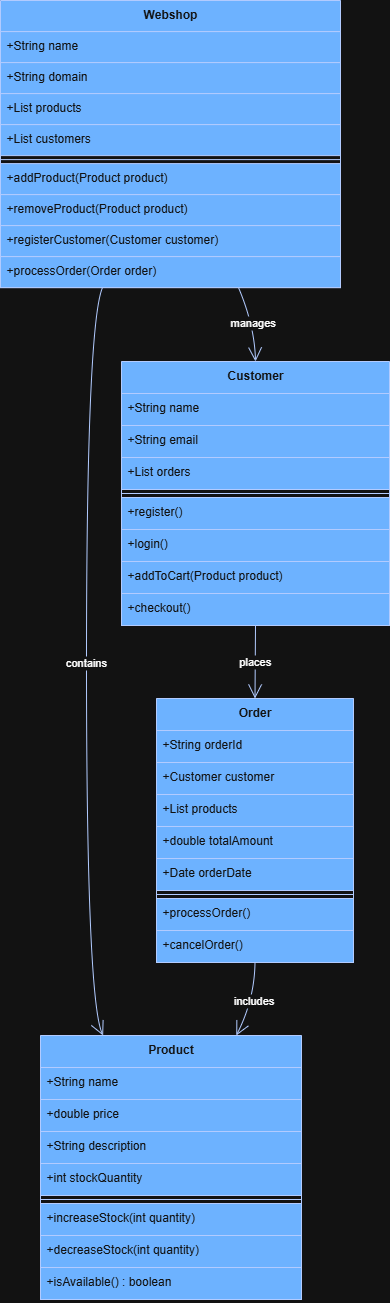

The diagram above was exported from draw.io. Its source (the exported page's mxGraphModel, read from the mxfile embedded in the PNG):
<mxGraphModel dx="3169" dy="1727" grid="1" gridSize="10" guides="1" tooltips="1" connect="1" arrows="1" fold="1" page="1" pageScale="1" pageWidth="827" pageHeight="1169" math="0" shadow="0">
  <root>
    <mxCell id="0" />
    <mxCell id="1" parent="0" />
    <mxCell id="2" value="Webshop" style="swimlane;fontStyle=1;align=center;verticalAlign=top;childLayout=stackLayout;horizontal=1;startSize=31.11111111111111;horizontalStack=0;resizeParent=1;resizeParentMax=0;resizeLast=0;collapsible=0;marginBottom=0;fillColor=#0050ef;fontColor=#ffffff;strokeColor=#001DBC;" parent="1" vertex="1">
      <mxGeometry x="8" y="8" width="340" height="287.1111111111111" as="geometry" />
    </mxCell>
    <mxCell id="3" value="+String name" style="text;strokeColor=#001DBC;fillColor=#0050ef;align=left;verticalAlign=top;spacingLeft=4;spacingRight=4;overflow=hidden;rotatable=0;points=[[0,0.5],[1,0.5]];portConstraint=eastwest;fontColor=#ffffff;" parent="2" vertex="1">
      <mxGeometry y="31.11111111111111" width="340" height="31" as="geometry" />
    </mxCell>
    <mxCell id="4" value="+String domain" style="text;strokeColor=#001DBC;fillColor=#0050ef;align=left;verticalAlign=top;spacingLeft=4;spacingRight=4;overflow=hidden;rotatable=0;points=[[0,0.5],[1,0.5]];portConstraint=eastwest;fontColor=#ffffff;" parent="2" vertex="1">
      <mxGeometry y="62.111111111111114" width="340" height="31" as="geometry" />
    </mxCell>
    <mxCell id="5" value="+List products" style="text;strokeColor=#001DBC;fillColor=#0050ef;align=left;verticalAlign=top;spacingLeft=4;spacingRight=4;overflow=hidden;rotatable=0;points=[[0,0.5],[1,0.5]];portConstraint=eastwest;fontColor=#ffffff;" parent="2" vertex="1">
      <mxGeometry y="93.11111111111111" width="340" height="31" as="geometry" />
    </mxCell>
    <mxCell id="6" value="+List customers" style="text;strokeColor=#001DBC;fillColor=#0050ef;align=left;verticalAlign=top;spacingLeft=4;spacingRight=4;overflow=hidden;rotatable=0;points=[[0,0.5],[1,0.5]];portConstraint=eastwest;fontColor=#ffffff;" parent="2" vertex="1">
      <mxGeometry y="124.11111111111111" width="340" height="31" as="geometry" />
    </mxCell>
    <mxCell id="7" style="line;strokeWidth=1;fillColor=#0050ef;align=left;verticalAlign=middle;spacingTop=-1;spacingLeft=3;spacingRight=3;rotatable=0;labelPosition=right;points=[];portConstraint=eastwest;strokeColor=#001DBC;fontColor=#ffffff;" parent="2" vertex="1">
      <mxGeometry y="155.11111111111111" width="340" height="8" as="geometry" />
    </mxCell>
    <mxCell id="8" value="+addProduct(Product product)" style="text;strokeColor=#001DBC;fillColor=#0050ef;align=left;verticalAlign=top;spacingLeft=4;spacingRight=4;overflow=hidden;rotatable=0;points=[[0,0.5],[1,0.5]];portConstraint=eastwest;fontColor=#ffffff;" parent="2" vertex="1">
      <mxGeometry y="163.11111111111111" width="340" height="31" as="geometry" />
    </mxCell>
    <mxCell id="9" value="+removeProduct(Product product)" style="text;strokeColor=#001DBC;fillColor=#0050ef;align=left;verticalAlign=top;spacingLeft=4;spacingRight=4;overflow=hidden;rotatable=0;points=[[0,0.5],[1,0.5]];portConstraint=eastwest;fontColor=#ffffff;" parent="2" vertex="1">
      <mxGeometry y="194.11111111111111" width="340" height="31" as="geometry" />
    </mxCell>
    <mxCell id="10" value="+registerCustomer(Customer customer)" style="text;strokeColor=#001DBC;fillColor=#0050ef;align=left;verticalAlign=top;spacingLeft=4;spacingRight=4;overflow=hidden;rotatable=0;points=[[0,0.5],[1,0.5]];portConstraint=eastwest;fontColor=#ffffff;" parent="2" vertex="1">
      <mxGeometry y="225.11111111111111" width="340" height="31" as="geometry" />
    </mxCell>
    <mxCell id="11" value="+processOrder(Order order)" style="text;strokeColor=#001DBC;fillColor=#0050ef;align=left;verticalAlign=top;spacingLeft=4;spacingRight=4;overflow=hidden;rotatable=0;points=[[0,0.5],[1,0.5]];portConstraint=eastwest;fontColor=#ffffff;" parent="2" vertex="1">
      <mxGeometry y="256.1111111111111" width="340" height="31" as="geometry" />
    </mxCell>
    <mxCell id="12" value="Product" style="swimlane;fontStyle=1;align=center;verticalAlign=top;childLayout=stackLayout;horizontal=1;startSize=32;horizontalStack=0;resizeParent=1;resizeParentMax=0;resizeLast=0;collapsible=0;marginBottom=0;fillColor=#0050ef;fontColor=#ffffff;strokeColor=#001DBC;" parent="1" vertex="1">
      <mxGeometry x="48" y="1043" width="261" height="264" as="geometry" />
    </mxCell>
    <mxCell id="13" value="+String name" style="text;strokeColor=#001DBC;fillColor=#0050ef;align=left;verticalAlign=top;spacingLeft=4;spacingRight=4;overflow=hidden;rotatable=0;points=[[0,0.5],[1,0.5]];portConstraint=eastwest;fontColor=#ffffff;" parent="12" vertex="1">
      <mxGeometry y="32" width="261" height="32" as="geometry" />
    </mxCell>
    <mxCell id="14" value="+double price" style="text;strokeColor=#001DBC;fillColor=#0050ef;align=left;verticalAlign=top;spacingLeft=4;spacingRight=4;overflow=hidden;rotatable=0;points=[[0,0.5],[1,0.5]];portConstraint=eastwest;fontColor=#ffffff;" parent="12" vertex="1">
      <mxGeometry y="64" width="261" height="32" as="geometry" />
    </mxCell>
    <mxCell id="15" value="+String description" style="text;strokeColor=#001DBC;fillColor=#0050ef;align=left;verticalAlign=top;spacingLeft=4;spacingRight=4;overflow=hidden;rotatable=0;points=[[0,0.5],[1,0.5]];portConstraint=eastwest;fontColor=#ffffff;" parent="12" vertex="1">
      <mxGeometry y="96" width="261" height="32" as="geometry" />
    </mxCell>
    <mxCell id="16" value="+int stockQuantity" style="text;strokeColor=#001DBC;fillColor=#0050ef;align=left;verticalAlign=top;spacingLeft=4;spacingRight=4;overflow=hidden;rotatable=0;points=[[0,0.5],[1,0.5]];portConstraint=eastwest;fontColor=#ffffff;" parent="12" vertex="1">
      <mxGeometry y="128" width="261" height="32" as="geometry" />
    </mxCell>
    <mxCell id="17" style="line;strokeWidth=1;fillColor=#0050ef;align=left;verticalAlign=middle;spacingTop=-1;spacingLeft=3;spacingRight=3;rotatable=0;labelPosition=right;points=[];portConstraint=eastwest;strokeColor=#001DBC;fontColor=#ffffff;" parent="12" vertex="1">
      <mxGeometry y="160" width="261" height="8" as="geometry" />
    </mxCell>
    <mxCell id="18" value="+increaseStock(int quantity)" style="text;strokeColor=#001DBC;fillColor=#0050ef;align=left;verticalAlign=top;spacingLeft=4;spacingRight=4;overflow=hidden;rotatable=0;points=[[0,0.5],[1,0.5]];portConstraint=eastwest;fontColor=#ffffff;" parent="12" vertex="1">
      <mxGeometry y="168" width="261" height="32" as="geometry" />
    </mxCell>
    <mxCell id="19" value="+decreaseStock(int quantity)" style="text;strokeColor=#001DBC;fillColor=#0050ef;align=left;verticalAlign=top;spacingLeft=4;spacingRight=4;overflow=hidden;rotatable=0;points=[[0,0.5],[1,0.5]];portConstraint=eastwest;fontColor=#ffffff;" parent="12" vertex="1">
      <mxGeometry y="200" width="261" height="32" as="geometry" />
    </mxCell>
    <mxCell id="20" value="+isAvailable() : boolean" style="text;strokeColor=#001DBC;fillColor=#0050ef;align=left;verticalAlign=top;spacingLeft=4;spacingRight=4;overflow=hidden;rotatable=0;points=[[0,0.5],[1,0.5]];portConstraint=eastwest;fontColor=#ffffff;" parent="12" vertex="1">
      <mxGeometry y="232" width="261" height="32" as="geometry" />
    </mxCell>
    <mxCell id="21" value="Customer" style="swimlane;fontStyle=1;align=center;verticalAlign=top;childLayout=stackLayout;horizontal=1;startSize=32;horizontalStack=0;resizeParent=1;resizeParentMax=0;resizeLast=0;collapsible=0;marginBottom=0;fillColor=#0050ef;fontColor=#ffffff;strokeColor=#001DBC;" parent="1" vertex="1">
      <mxGeometry x="129" y="369" width="268" height="264" as="geometry" />
    </mxCell>
    <mxCell id="22" value="+String name" style="text;strokeColor=#001DBC;fillColor=#0050ef;align=left;verticalAlign=top;spacingLeft=4;spacingRight=4;overflow=hidden;rotatable=0;points=[[0,0.5],[1,0.5]];portConstraint=eastwest;fontColor=#ffffff;" parent="21" vertex="1">
      <mxGeometry y="32" width="268" height="32" as="geometry" />
    </mxCell>
    <mxCell id="23" value="+String email" style="text;strokeColor=#001DBC;fillColor=#0050ef;align=left;verticalAlign=top;spacingLeft=4;spacingRight=4;overflow=hidden;rotatable=0;points=[[0,0.5],[1,0.5]];portConstraint=eastwest;fontColor=#ffffff;" parent="21" vertex="1">
      <mxGeometry y="64" width="268" height="32" as="geometry" />
    </mxCell>
    <mxCell id="24" value="+List orders" style="text;strokeColor=#001DBC;fillColor=#0050ef;align=left;verticalAlign=top;spacingLeft=4;spacingRight=4;overflow=hidden;rotatable=0;points=[[0,0.5],[1,0.5]];portConstraint=eastwest;fontColor=#ffffff;" parent="21" vertex="1">
      <mxGeometry y="96" width="268" height="32" as="geometry" />
    </mxCell>
    <mxCell id="25" style="line;strokeWidth=1;fillColor=#0050ef;align=left;verticalAlign=middle;spacingTop=-1;spacingLeft=3;spacingRight=3;rotatable=0;labelPosition=right;points=[];portConstraint=eastwest;strokeColor=#001DBC;fontColor=#ffffff;" parent="21" vertex="1">
      <mxGeometry y="128" width="268" height="8" as="geometry" />
    </mxCell>
    <mxCell id="26" value="+register()" style="text;strokeColor=#001DBC;fillColor=#0050ef;align=left;verticalAlign=top;spacingLeft=4;spacingRight=4;overflow=hidden;rotatable=0;points=[[0,0.5],[1,0.5]];portConstraint=eastwest;fontColor=#ffffff;" parent="21" vertex="1">
      <mxGeometry y="136" width="268" height="32" as="geometry" />
    </mxCell>
    <mxCell id="27" value="+login()" style="text;strokeColor=#001DBC;fillColor=#0050ef;align=left;verticalAlign=top;spacingLeft=4;spacingRight=4;overflow=hidden;rotatable=0;points=[[0,0.5],[1,0.5]];portConstraint=eastwest;fontColor=#ffffff;" parent="21" vertex="1">
      <mxGeometry y="168" width="268" height="32" as="geometry" />
    </mxCell>
    <mxCell id="28" value="+addToCart(Product product)" style="text;strokeColor=#001DBC;fillColor=#0050ef;align=left;verticalAlign=top;spacingLeft=4;spacingRight=4;overflow=hidden;rotatable=0;points=[[0,0.5],[1,0.5]];portConstraint=eastwest;fontColor=#ffffff;" parent="21" vertex="1">
      <mxGeometry y="200" width="268" height="32" as="geometry" />
    </mxCell>
    <mxCell id="29" value="+checkout()" style="text;strokeColor=#001DBC;fillColor=#0050ef;align=left;verticalAlign=top;spacingLeft=4;spacingRight=4;overflow=hidden;rotatable=0;points=[[0,0.5],[1,0.5]];portConstraint=eastwest;fontColor=#ffffff;" parent="21" vertex="1">
      <mxGeometry y="232" width="268" height="32" as="geometry" />
    </mxCell>
    <mxCell id="30" value="Order" style="swimlane;fontStyle=1;align=center;verticalAlign=top;childLayout=stackLayout;horizontal=1;startSize=32;horizontalStack=0;resizeParent=1;resizeParentMax=0;resizeLast=0;collapsible=0;marginBottom=0;fillColor=#0050ef;fontColor=#ffffff;strokeColor=#001DBC;" parent="1" vertex="1">
      <mxGeometry x="164" y="706" width="197" height="264" as="geometry" />
    </mxCell>
    <mxCell id="31" value="+String orderId" style="text;strokeColor=#001DBC;fillColor=#0050ef;align=left;verticalAlign=top;spacingLeft=4;spacingRight=4;overflow=hidden;rotatable=0;points=[[0,0.5],[1,0.5]];portConstraint=eastwest;fontColor=#ffffff;" parent="30" vertex="1">
      <mxGeometry y="32" width="197" height="32" as="geometry" />
    </mxCell>
    <mxCell id="32" value="+Customer customer" style="text;strokeColor=#001DBC;fillColor=#0050ef;align=left;verticalAlign=top;spacingLeft=4;spacingRight=4;overflow=hidden;rotatable=0;points=[[0,0.5],[1,0.5]];portConstraint=eastwest;fontColor=#ffffff;" parent="30" vertex="1">
      <mxGeometry y="64" width="197" height="32" as="geometry" />
    </mxCell>
    <mxCell id="33" value="+List products" style="text;strokeColor=#001DBC;fillColor=#0050ef;align=left;verticalAlign=top;spacingLeft=4;spacingRight=4;overflow=hidden;rotatable=0;points=[[0,0.5],[1,0.5]];portConstraint=eastwest;fontColor=#ffffff;" parent="30" vertex="1">
      <mxGeometry y="96" width="197" height="32" as="geometry" />
    </mxCell>
    <mxCell id="34" value="+double totalAmount" style="text;strokeColor=#001DBC;fillColor=#0050ef;align=left;verticalAlign=top;spacingLeft=4;spacingRight=4;overflow=hidden;rotatable=0;points=[[0,0.5],[1,0.5]];portConstraint=eastwest;fontColor=#ffffff;" parent="30" vertex="1">
      <mxGeometry y="128" width="197" height="32" as="geometry" />
    </mxCell>
    <mxCell id="35" value="+Date orderDate" style="text;strokeColor=#001DBC;fillColor=#0050ef;align=left;verticalAlign=top;spacingLeft=4;spacingRight=4;overflow=hidden;rotatable=0;points=[[0,0.5],[1,0.5]];portConstraint=eastwest;fontColor=#ffffff;" parent="30" vertex="1">
      <mxGeometry y="160" width="197" height="32" as="geometry" />
    </mxCell>
    <mxCell id="36" style="line;strokeWidth=1;fillColor=#0050ef;align=left;verticalAlign=middle;spacingTop=-1;spacingLeft=3;spacingRight=3;rotatable=0;labelPosition=right;points=[];portConstraint=eastwest;strokeColor=#001DBC;fontColor=#ffffff;" parent="30" vertex="1">
      <mxGeometry y="192" width="197" height="8" as="geometry" />
    </mxCell>
    <mxCell id="37" value="+processOrder()" style="text;strokeColor=#001DBC;fillColor=#0050ef;align=left;verticalAlign=top;spacingLeft=4;spacingRight=4;overflow=hidden;rotatable=0;points=[[0,0.5],[1,0.5]];portConstraint=eastwest;fontColor=#ffffff;" parent="30" vertex="1">
      <mxGeometry y="200" width="197" height="32" as="geometry" />
    </mxCell>
    <mxCell id="38" value="+cancelOrder()" style="text;strokeColor=#001DBC;fillColor=#0050ef;align=left;verticalAlign=top;spacingLeft=4;spacingRight=4;overflow=hidden;rotatable=0;points=[[0,0.5],[1,0.5]];portConstraint=eastwest;fontColor=#ffffff;" parent="30" vertex="1">
      <mxGeometry y="232" width="197" height="32" as="geometry" />
    </mxCell>
    <mxCell id="39" value="contains" style="curved=1;startArrow=none;endArrow=open;endSize=12;exitX=0.3;exitY=1;entryX=0.24;entryY=0;fillColor=#0050ef;strokeColor=#001DBC;" parent="1" source="2" target="12" edge="1">
      <mxGeometry relative="1" as="geometry">
        <Array as="points">
          <mxPoint x="94" y="333" />
          <mxPoint x="94" y="1007" />
        </Array>
      </mxGeometry>
    </mxCell>
    <mxCell id="40" value="manages" style="curved=1;startArrow=none;endArrow=open;endSize=12;exitX=0.7;exitY=1;entryX=0.5;entryY=0;fillColor=#0050ef;strokeColor=#001DBC;" parent="1" source="2" target="21" edge="1">
      <mxGeometry relative="1" as="geometry">
        <Array as="points">
          <mxPoint x="262" y="333" />
        </Array>
      </mxGeometry>
    </mxCell>
    <mxCell id="41" value="places" style="curved=1;startArrow=none;endArrow=open;endSize=12;exitX=0.5;exitY=1;entryX=0.5;entryY=0;fillColor=#0050ef;strokeColor=#001DBC;" parent="1" source="21" target="30" edge="1">
      <mxGeometry relative="1" as="geometry">
        <Array as="points" />
      </mxGeometry>
    </mxCell>
    <mxCell id="42" value="includes" style="curved=1;startArrow=none;endArrow=open;endSize=12;exitX=0.5;exitY=1;entryX=0.75;entryY=0;fillColor=#0050ef;strokeColor=#001DBC;" parent="1" source="30" target="12" edge="1">
      <mxGeometry relative="1" as="geometry">
        <Array as="points">
          <mxPoint x="262" y="1007" />
        </Array>
      </mxGeometry>
    </mxCell>
  </root>
</mxGraphModel>